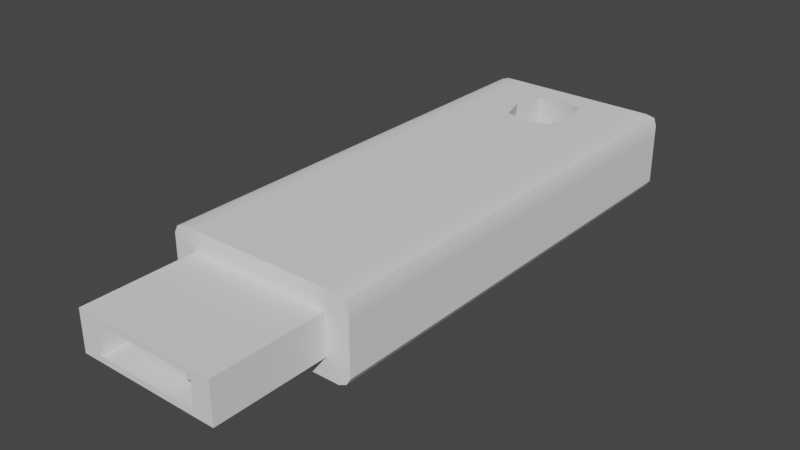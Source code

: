 # Source: BLUSB.blend  (saved by Blender 3.4.6; exported with 4.5.12 LTS)
import bpy
from mathutils import Matrix  # noqa: F401  (used for matrix-valued properties, if any)

bpy.ops.wm.read_factory_settings(use_empty=True)
scene = bpy.context.scene
scene.name = 'Scene'

# ---- collections
col_collection = bpy.data.collections.new('Collection'); scene.collection.children.link(col_collection)

# ---- node groups
ng_auto_smooth = bpy.data.node_groups.new('Auto Smooth', 'GeometryNodeTree')
_s = ng_auto_smooth.interface.new_socket(name='Geometry', in_out='OUTPUT', socket_type='NodeSocketGeometry')
_s = ng_auto_smooth.interface.new_socket(name='Geometry', in_out='INPUT', socket_type='NodeSocketGeometry')
_s = ng_auto_smooth.interface.new_socket(name='Angle', in_out='INPUT', socket_type='NodeSocketFloat')
_s.subtype = 'ANGLE'
_s.min_value = 0.0
_s.max_value = 3.142
ng_auto_smooth.is_modifier = True
_N = ng_auto_smooth.nodes; _L = ng_auto_smooth.links
n0 = _N.new('NodeGroupOutput'); n0.name = 'Group Output'; n0.location = (480, -100)
n1 = _N.new('NodeGroupInput'); n1.name = 'Group Input'; n1.location = (-420, -300)
n2 = _N.new('NodeGroupInput'); n2.name = 'Group Input.001'; n2.location = (-60, -100)
n3 = _N.new('GeometryNodeSetShadeSmooth'); n3.name = 'Set Shade Smooth'; n3.location = (120, -100)
n3.domain = 'EDGE'
n4 = _N.new('GeometryNodeSetShadeSmooth'); n4.name = 'Set Shade Smooth.001'; n4.location = (300, -100)
n5 = _N.new('GeometryNodeInputMeshEdgeAngle'); n5.name = 'Edge Angle'; n5.location = (-420, -220)
n6 = _N.new('GeometryNodeInputEdgeSmooth'); n6.name = 'Is Edge Smooth'; n6.location = (-60, -160)
n7 = _N.new('GeometryNodeInputShadeSmooth'); n7.name = 'Is Face Smooth'; n7.location = (-240, -340)
n8 = _N.new('FunctionNodeBooleanMath'); n8.name = 'Boolean Math'; n8.location = (-60, -220)
n9 = _N.new('FunctionNodeCompare'); n9.name = 'Compare'; n9.location = (-240, -180)
n9.operation = 'LESS_EQUAL'
_L.new(n5.outputs[0], n9.inputs[0])
_L.new(n4.outputs[0], n0.inputs[0])
_L.new(n1.outputs[1], n9.inputs[1])
_L.new(n9.outputs[0], n8.inputs[0])
_L.new(n7.outputs[0], n8.inputs[1])
_L.new(n2.outputs[0], n3.inputs[0])
_L.new(n6.outputs[0], n3.inputs[1])
_L.new(n3.outputs[0], n4.inputs[0])
_L.new(n8.outputs[0], n3.inputs[2])
n0.is_active_output = True

# ---- world
world_world = bpy.data.worlds.new('World'); scene.world = world_world
world_world.use_nodes = True; world_world.node_tree.nodes.clear()
_N = world_world.node_tree.nodes; _L = world_world.node_tree.links
n0 = _N.new('ShaderNodeOutputWorld'); n0.name = 'World Output'; n0.location = (300, 300)
n1 = _N.new('ShaderNodeBackground'); n1.name = 'Background'; n1.location = (10, 300)
n1.inputs[0].default_value = (0.05088, 0.05088, 0.05088, 1.0)
_L.new(n1.outputs[0], n0.inputs[0])
n0.is_active_output = True
world_world.color = (0.05088, 0.05088, 0.05088)
world_world.use_sun_shadow = False
world_world.sun_shadow_jitter_overblur = 0.0

# ---- meshes
me_plane = bpy.data.meshes.new('Plane')
me_plane.from_pydata([(-0.9654, -1.0, 0.02926), (0.9577, -1.0, 0.03695), (-0.9654, 3.789, 0.02926), (0.9577, 3.789, 0.03695), (-0.9601, -1.0, 0.8117), (0.9746, -1.0, 0.8212), (-0.9601, 3.789, 0.8117), (0.9746, 3.789, 0.8212), (1.0, 3.789, 0.2104), (1.0, 3.789, 0.4208), (1.0, 3.789, 0.6312), (1.0, -1.0, 0.6312), (1.0, -1.0, 0.4208), (1.0, -1.0, 0.2104), (-1.0, -1.0, 0.2104), (-1.0, -1.0, 0.4208), (-1.0, -1.0, 0.6312), (-1.0, 3.789, 0.6312), (-1.0, 3.789, 0.4208), (-1.0, 3.789, 0.2104), (-0.75, -1.0, 0.0), (-0.5, -1.0, 0.0), (-0.25, -1.0, 0.0), (0.0, -1.0, 0.0), (0.25, -1.0, 0.0), (0.5, -1.0, 0.0), (0.75, -1.0, 0.0), (0.75, 3.789, 0.0), (0.5, 3.789, 0.0), (0.25, 3.789, 0.0), (0.0, 3.789, 0.0), (-0.25, 3.789, 0.0), (-0.5, 3.789, 0.0), (-0.75, 3.789, 0.0), (-0.75, -1.0, 0.8416), (-0.5, -1.0, 0.8416), (-0.25, -1.0, 0.8416), (0.0, -1.0, 0.8416), (0.25, -1.0, 0.8416), (0.5, -1.0, 0.8416), (0.75, -1.0, 0.8416), (0.75, 3.789, 0.8416), (0.5, 3.789, 0.8416), (0.25, 3.789, 0.8416), (0.0, 3.789, 0.8416), (-0.25, 3.789, 0.8416), (-0.5, 3.789, 0.8416), (-0.75, 3.789, 0.8416), (0.75, -1.0, 0.2104), (0.5, -1.0, 0.2104), (0.25, -1.0, 0.2104), (0.0, -1.0, 0.2104), (-0.25, -1.0, 0.2104), (-0.5, -1.0, 0.2104), (-0.75, -1.0, 0.2104), (0.75, -1.0, 0.4208), (-0.1814, -2.179, 0.2682), (0.0, -2.179, 0.2682), (0.1814, -2.179, 0.2682), (0.3628, -2.179, 0.2682), (0.5442, -2.179, 0.2682), (-0.75, -1.0, 0.4208), (0.75, -1.0, 0.6312), (0.5, -1.0, 0.6312), (0.25, -1.0, 0.6312), (0.0, -1.0, 0.6312), (-0.25, -1.0, 0.6312), (-0.5, -1.0, 0.6312), (-0.75, -1.0, 0.6312), (-0.75, 3.789, 0.2104), (-0.5, 3.789, 0.2104), (-0.25, 3.789, 0.2104), (0.0, 3.789, 0.2104), (0.25, 3.789, 0.2104), (0.5, 3.789, 0.2104), (0.75, 3.789, 0.2104), (-0.75, 3.789, 0.4208), (-0.5, 3.789, 0.4208), (-0.25, 3.789, 0.4208), (0.0, 3.789, 0.4208), (0.25, 3.789, 0.4208), (0.5, 3.789, 0.4208), (0.75, 3.789, 0.4208), (-0.75, 3.789, 0.6312), (-0.5, 3.789, 0.6312), (-0.25, 3.789, 0.6312), (0.0, 3.789, 0.6312), (0.25, 3.789, 0.6312), (0.5, 3.789, 0.6312), (0.75, 3.789, 0.6312), (0.75, -2.179, 0.2104), (0.5, -2.179, 0.2104), (0.25, -2.179, 0.2104), (0.0, -2.179, 0.2104), (-0.25, -2.179, 0.2104), (-0.5, -2.179, 0.2104), (-0.75, -2.179, 0.2104), (0.75, -2.179, 0.4208), (-0.1814, -1.609, 0.2682), (0.0, -1.609, 0.2682), (0.1814, -1.609, 0.2682), (0.3628, -1.609, 0.2682), (0.5442, -1.609, 0.2682), (-0.75, -2.179, 0.4208), (0.75, -2.179, 0.6312), (0.5, -2.179, 0.6312), (0.25, -2.179, 0.6312), (0.0, -2.179, 0.6312), (-0.25, -2.179, 0.6312), (-0.5, -2.179, 0.6312), (-0.75, -2.179, 0.6312), (-0.3628, -2.179, 0.2682), (-0.5442, -2.179, 0.2682), (0.5442, -2.179, 0.4208), (-0.1021, -1.609, 0.3349), (1.241e-09, -1.609, 0.3349), (0.1021, -1.609, 0.3349), (0.2041, -1.609, 0.3349), (0.3062, -1.609, 0.3349), (-0.5442, -2.179, 0.4208), (0.5442, -2.179, 0.5735), (0.3628, -2.179, 0.5735), (0.1814, -2.179, 0.5735), (0.0, -2.179, 0.5735), (-0.1814, -2.179, 0.5735), (-0.3628, -2.179, 0.5735), (-0.5442, -2.179, 0.5735), (-0.3628, -1.609, 0.2682), (-0.5442, -1.609, 0.2682), (0.5442, -1.609, 0.4208), (-0.1021, -2.028, 0.3349), (1.241e-09, -2.028, 0.3349), (0.1021, -2.028, 0.3349), (0.2041, -2.028, 0.3349), (0.3062, -2.028, 0.3349), (-0.5442, -1.609, 0.4208), (0.5442, -1.609, 0.5735), (0.3628, -1.609, 0.5735), (0.1814, -1.609, 0.5735), (0.0, -1.609, 0.5735), (-0.1814, -1.609, 0.5735), (-0.3628, -1.609, 0.5735), (-0.5442, -1.609, 0.5735), (-0.2041, -1.609, 0.3349), (-0.3062, -1.609, 0.3349), (0.3062, -1.609, 0.4208), (-1.0, 1.394, 0.2104), (0.9746, 1.394, 0.8212), (-0.9601, 1.394, 0.8117), (0.9577, 1.394, 0.03695), (-0.9654, 1.394, 0.02926), (-0.3062, -1.609, 0.4208), (0.3062, -1.609, 0.5067), (0.2041, -1.609, 0.5067), (0.1021, -1.609, 0.5067), (1.241e-09, -1.609, 0.5067), (-0.1021, -1.609, 0.5067), (-0.2041, -1.609, 0.5067), (-0.3062, -1.609, 0.5067), (-0.2041, -2.028, 0.3349), (-0.3062, -2.028, 0.3349), (0.3062, -2.028, 0.4208), (0.2041, -2.028, 0.4208), (0.1021, -2.028, 0.4208), (1.241e-09, -2.028, 0.4208), (-0.1021, -2.028, 0.4208), (-0.2041, -2.028, 0.4208), (-0.3062, -2.028, 0.4208), (0.3062, -2.028, 0.5067), (0.2041, -2.028, 0.5067), (0.1021, -2.028, 0.5067), (1.241e-09, -2.028, 0.5067), (-0.1021, -2.028, 0.5067), (-0.2041, -2.028, 0.5067), (-0.3062, -2.028, 0.5067), (-1.0, 1.394, 0.4208), (-1.0, 1.394, 0.6312), (1.0, 1.394, 0.2104), (1.0, 1.394, 0.4208), (1.0, 1.394, 0.6312), (-0.75, 1.394, 0.8416), (-0.5, 1.394, 0.8416), (-0.25, 1.394, 0.8416), (0.0, 1.394, 0.8416), (0.25, 1.394, 0.8416), (0.5, 1.394, 0.8416), (0.75, 1.394, 0.8416), (-0.75, 1.394, 0.0), (-0.5, 1.394, 0.0), (-0.25, 1.394, 0.0), (0.0, 1.394, 0.0), (0.25, 1.394, 0.0), (0.5, 1.394, 0.0), (0.75, 1.394, 0.0), (0.9577, 2.592, 0.03695), (0.9746, 2.592, 0.8212), (-1.0, 2.592, 0.2104), (-1.0, 2.592, 0.4208), (-1.0, 2.592, 0.6312), (-0.75, 2.592, 0.8416), (-0.5, 2.592, 0.8416), (-0.25, 2.592, 0.8416), (0.0, 2.592, 0.8416), (0.25, 2.592, 0.8416), (0.5, 2.592, 0.8416), (0.75, 2.592, 0.8416), (-0.9654, 2.592, 0.02926), (-0.9601, 2.592, 0.8117), (1.0, 2.592, 0.2104), (1.0, 2.592, 0.4208), (1.0, 2.592, 0.6312), (-0.75, 2.592, 0.0), (-0.5, 2.592, 0.0), (-0.25, 2.592, 0.0), (0.0, 2.592, 0.0), (0.25, 2.592, 0.0), (0.5, 2.592, 0.0), (0.75, 2.592, 0.0), (0.9577, 3.19, 0.03695), (0.9746, 3.19, 0.8212), (-1.0, 3.19, 0.2104), (-1.0, 3.19, 0.4208), (-1.0, 3.19, 0.6312), (-0.75, 3.19, 0.8416), (-0.5, 3.19, 0.8416), (-0.3406, 3.19, 0.8416), (0.3127, 3.19, 0.8416), (0.5, 3.19, 0.8416), (0.75, 3.19, 0.8416), (-0.9654, 3.19, 0.02926), (-0.9601, 3.19, 0.8117), (1.0, 3.19, 0.2104), (1.0, 3.19, 0.4208), (1.0, 3.19, 0.6312), (-0.75, 3.19, 0.0), (-0.5, 3.19, 0.0), (-0.3406, 3.19, 0.0), (0.3127, 3.19, 0.0), (0.5, 3.19, 0.0), (0.75, 3.19, 0.0), (0.9577, 3.49, 0.03695), (0.9746, 3.49, 0.8212), (-1.0, 3.49, 0.2104), (-1.0, 3.49, 0.4208), (-1.0, 3.49, 0.6312), (-0.75, 3.49, 0.8416), (-0.5, 3.49, 0.8416), (-0.25, 3.49, 0.8416), (0.0, 3.553, 0.8416), (0.25, 3.49, 0.8416), (0.5, 3.49, 0.8416), (0.75, 3.49, 0.8416), (-0.9654, 3.49, 0.02926), (-0.9601, 3.49, 0.8117), (1.0, 3.49, 0.2104), (1.0, 3.49, 0.4208), (1.0, 3.49, 0.6312), (-0.75, 3.49, 0.0), (-0.5, 3.49, 0.0), (-0.25, 3.49, 0.0), (0.0, 3.553, 0.0), (0.25, 3.49, 0.0), (0.5, 3.49, 0.0), (0.75, 3.49, 0.0), (-0.9654, 2.891, 0.02926), (-0.9601, 2.891, 0.8117), (1.0, 2.891, 0.2104), (1.0, 2.891, 0.4208), (1.0, 2.891, 0.6312), (-0.75, 2.891, 0.0), (-0.5, 2.891, 0.0), (-0.25, 2.891, 0.0), (0.0, 2.811, 0.0), (0.25, 2.891, 0.0), (0.5, 2.891, 0.0), (0.75, 2.891, 0.0), (0.9577, 2.891, 0.03695), (0.9746, 2.891, 0.8212), (-1.0, 2.891, 0.2104), (-1.0, 2.891, 0.4208), (-1.0, 2.891, 0.6312), (-0.75, 2.891, 0.8416), (-0.5, 2.891, 0.8416), (-0.25, 2.891, 0.8416), (0.0, 2.811, 0.8416), (0.25, 2.891, 0.8416), (0.5, 2.891, 0.8416), (0.75, 2.891, 0.8416), (1.0, -1.0, 0.1052), (-1.0, 3.789, 0.1052), (1.0, 3.789, 0.1052), (-1.0, -1.0, 0.1052), (0.75, 3.789, 0.1052), (0.5, 3.789, 0.1052), (0.25, 3.789, 0.1052), (0.0, 3.789, 0.1052), (-0.25, 3.789, 0.1052), (-0.5, 3.789, 0.1052), (-0.75, 3.789, 0.1052), (-0.75, -1.0, 0.1052), (-0.5, -1.0, 0.1052), (-0.25, -1.0, 0.1052), (0.0, -1.0, 0.1052), (0.25, -1.0, 0.1052), (0.5, -1.0, 0.1052), (0.75, -1.0, 0.1052), (1.0, 1.394, 0.1052), (-1.0, 1.394, 0.1052), (-1.0, 2.592, 0.1052), (1.0, 2.592, 0.1052), (-1.0, 3.19, 0.1052), (1.0, 3.19, 0.1052), (-1.0, 3.49, 0.1052), (1.0, 3.49, 0.1052), (1.0, 2.891, 0.1052), (-1.0, 2.891, 0.1052), (-0.875, 3.789, 0.0), (-0.875, 3.789, 0.8416), (-0.875, -1.0, 0.2104), (-0.875, -1.0, 0.4208), (-0.875, -1.0, 0.6312), (-0.875, -1.0, 0.0), (-0.875, -1.0, 0.8416), (-0.875, 3.789, 0.2104), (-0.875, 3.789, 0.4208), (-0.875, 3.789, 0.6312), (-0.875, 1.394, 0.0), (-0.875, 1.394, 0.8416), (-0.875, 2.592, 0.0), (-0.875, 2.592, 0.8416), (-0.875, 3.19, 0.0), (-0.875, 3.19, 0.8416), (-0.875, 3.49, 0.0), (-0.875, 3.49, 0.8416), (-0.875, 2.891, 0.8416), (-0.875, 2.891, 0.0), (-0.875, -1.0, 0.1052), (-0.875, 3.789, 0.1052), (1.0, 3.789, 0.7364), (-1.0, -1.0, 0.7364), (1.0, -1.0, 0.7364), (-1.0, 3.789, 0.7364), (-0.75, -1.0, 0.7364), (-0.5, -1.0, 0.7364), (-0.25, -1.0, 0.7364), (0.0, -1.0, 0.7364), (0.25, -1.0, 0.7364), (0.5, -1.0, 0.7364), (0.75, -1.0, 0.7364), (0.75, 3.789, 0.7364), (0.5, 3.789, 0.7364), (0.25, 3.789, 0.7364), (0.0, 3.789, 0.7364), (-0.25, 3.789, 0.7364), (-0.5, 3.789, 0.7364), (-0.75, 3.789, 0.7364), (-1.0, 1.394, 0.7364), (1.0, 1.394, 0.7364), (-1.0, 2.592, 0.7364), (1.0, 2.592, 0.7364), (-1.0, 3.19, 0.7364), (1.0, 3.19, 0.7364), (-1.0, 3.49, 0.7364), (1.0, 3.49, 0.7364), (1.0, 2.891, 0.7364), (-1.0, 2.891, 0.7364), (-0.875, -1.0, 0.7364), (-0.875, 3.789, 0.7364), (0.8768, -1.0, 0.0), (0.8768, -1.0, 0.8416), (0.8768, 3.789, 0.2104), (0.8768, 3.789, 0.4208), (0.8768, 3.789, 0.6312), (0.8768, 3.789, 0.0), (0.8768, 3.789, 0.8416), (0.8768, -1.0, 0.2104), (0.8768, -1.0, 0.4208), (0.8768, -1.0, 0.6312), (0.8768, 1.394, 0.8416), (0.8768, 1.394, 0.0), (0.8768, 2.592, 0.8416), (0.8768, 2.592, 0.0), (0.8768, 3.19, 0.8416), (0.8768, 3.19, 0.0), (0.8514, 3.49, 0.8212), (0.8768, 3.49, 0.0), (0.8768, 2.891, 0.0), (0.8768, 2.891, 0.8416), (0.8768, 3.789, 0.1052), (0.8768, -1.0, 0.1052), (0.8768, 3.789, 0.7364), (0.8768, -1.0, 0.7364), (-0.2931, 3.542, 0.4208), (0.2943, 2.839, 0.4208), (-0.2931, 2.839, 0.4208), (0.368, 3.191, 0.4208), (0.0006097, 3.617, 0.4208), (-0.3995, 3.191, 0.4208), (0.2943, 3.542, 0.4208), (0.0006097, 2.746, 0.4208)], [], [(385, 373, 3, 240), (384, 241, 7, 374), (363, 338, 7, 241), (356, 339, 4, 148), (367, 341, 6, 317), (391, 340, 5, 369), (389, 288, 13, 375), (375, 13, 12, 376), (376, 12, 11, 377), (337, 289, 19, 323), (323, 19, 18, 324), (324, 18, 17, 325), (307, 291, 14, 146), (146, 14, 15, 175), (175, 15, 16, 176), (313, 290, 8, 254), (254, 8, 9, 255), (255, 9, 10, 256), (371, 82, 89, 372), (82, 81, 88, 89), (81, 80, 87, 88), (80, 79, 86, 87), (79, 78, 85, 86), (78, 77, 84, 85), (77, 76, 83, 84), (370, 75, 82, 371), (75, 74, 81, 82), (74, 73, 80, 81), (73, 72, 79, 80), (72, 71, 78, 79), (71, 70, 77, 78), (70, 69, 76, 77), (388, 292, 75, 370), (292, 293, 74, 75), (293, 294, 73, 74), (294, 295, 72, 73), (295, 296, 71, 72), (296, 297, 70, 71), (297, 298, 69, 70), (319, 61, 68, 320), (68, 61, 103, 110), (61, 54, 96, 103), (65, 66, 108, 107), (51, 50, 92, 93), (55, 62, 104, 97), (64, 65, 107, 106), (318, 54, 61, 319), (50, 49, 91, 92), (48, 55, 97, 90), (63, 64, 106, 105), (49, 48, 90, 91), (62, 63, 105, 104), (54, 53, 95, 96), (336, 299, 54, 318), (299, 300, 53, 54), (300, 301, 52, 53), (301, 302, 51, 52), (302, 303, 50, 51), (303, 304, 49, 50), (304, 305, 48, 49), (366, 342, 34, 322), (342, 343, 35, 34), (343, 344, 36, 35), (344, 345, 37, 36), (345, 346, 38, 37), (346, 347, 39, 38), (347, 348, 40, 39), (390, 349, 41, 374), (349, 350, 42, 41), (350, 351, 43, 42), (351, 352, 44, 43), (352, 353, 45, 44), (353, 354, 46, 45), (354, 355, 47, 46), (333, 245, 47, 317), (245, 246, 46, 47), (246, 247, 45, 46), (247, 248, 44, 45), (248, 249, 43, 44), (249, 250, 42, 43), (250, 251, 41, 42), (332, 316, 33, 257), (257, 33, 32, 258), (258, 32, 31, 259), (259, 31, 30, 260), (260, 30, 29, 261), (261, 29, 28, 262), (262, 28, 27, 263), (103, 96, 112, 119), (109, 110, 126, 125), (93, 92, 58, 57), (97, 104, 120, 113), (90, 97, 113, 60), (108, 109, 125, 124), (92, 91, 59, 58), (107, 108, 124, 123), (91, 90, 60, 59), (106, 107, 123, 122), (105, 106, 122, 121), (96, 95, 111, 112), (52, 51, 93, 94), (66, 67, 109, 108), (53, 52, 94, 95), (67, 68, 110, 109), (124, 125, 141, 140), (58, 59, 101, 100), (123, 124, 140, 139), (59, 60, 102, 101), (122, 123, 139, 138), (121, 122, 138, 137), (112, 111, 127, 128), (120, 121, 137, 136), (111, 56, 98, 127), (126, 119, 135, 142), (56, 57, 99, 98), (119, 112, 128, 135), (94, 93, 57, 56), (110, 103, 119, 126), (95, 94, 56, 111), (104, 105, 121, 120), (127, 98, 114, 143), (142, 135, 151, 158), (98, 99, 115, 114), (135, 128, 144, 151), (141, 142, 158, 157), (99, 100, 116, 115), (129, 136, 152, 145), (102, 129, 145, 118), (140, 141, 157, 156), (100, 101, 117, 116), (139, 140, 156, 155), (101, 102, 118, 117), (60, 113, 129, 102), (113, 120, 136, 129), (57, 58, 100, 99), (125, 126, 142, 141), (151, 144, 160, 167), (157, 158, 174, 173), (115, 116, 132, 131), (145, 152, 168, 161), (118, 145, 161, 134), (156, 157, 173, 172), (116, 117, 133, 132), (155, 156, 172, 171), (117, 118, 134, 133), (154, 155, 171, 170), (153, 154, 170, 169), (144, 143, 159, 160), (136, 137, 153, 152), (128, 127, 143, 144), (137, 138, 154, 153), (138, 139, 155, 154), (167, 166, 173, 174), (166, 165, 172, 173), (165, 164, 171, 172), (164, 163, 170, 171), (163, 162, 169, 170), (162, 161, 168, 169), (160, 159, 166, 167), (159, 130, 165, 166), (130, 131, 164, 165), (131, 132, 163, 164), (132, 133, 162, 163), (133, 134, 161, 162), (114, 115, 131, 130), (158, 151, 167, 174), (143, 114, 130, 159), (152, 153, 169, 168), (25, 192, 193, 26), (24, 191, 192, 25), (23, 190, 191, 24), (22, 189, 190, 23), (21, 188, 189, 22), (20, 187, 188, 21), (321, 326, 187, 20), (39, 40, 186, 185), (38, 39, 185, 184), (37, 38, 184, 183), (36, 37, 183, 182), (35, 36, 182, 181), (34, 35, 181, 180), (322, 34, 180, 327), (12, 178, 179, 11), (13, 177, 178, 12), (288, 306, 177, 13), (197, 175, 176, 198), (196, 146, 175, 197), (308, 307, 146, 196), (358, 356, 148, 207), (340, 357, 147, 5), (369, 5, 147, 378), (368, 379, 149, 1), (365, 358, 207, 265), (315, 308, 196, 278), (278, 196, 197, 279), (279, 197, 198, 280), (192, 216, 217, 193), (191, 215, 216, 192), (190, 214, 215, 191), (189, 213, 214, 190), (188, 212, 213, 189), (187, 211, 212, 188), (326, 328, 211, 187), (185, 186, 205, 204), (184, 185, 204, 203), (183, 184, 203, 202), (182, 183, 202, 201), (181, 182, 201, 200), (180, 181, 200, 199), (327, 180, 199, 329), (178, 209, 210, 179), (177, 208, 209, 178), (306, 309, 208, 177), (357, 359, 195, 147), (378, 147, 195, 380), (379, 381, 194, 149), (243, 221, 222, 244), (242, 220, 221, 243), (312, 310, 220, 242), (362, 360, 230, 253), (274, 238, 239, 275), (273, 237, 238, 274), (394, 283, 284, 399), (398, 395, 226, 249), (270, 235, 236, 271), (269, 234, 235, 270), (335, 330, 234, 269), (286, 287, 228, 227), (285, 286, 227, 226), (392, 259, 260, 396), (394, 271, 236, 397), (282, 283, 225, 224), (281, 282, 224, 223), (334, 281, 223, 331), (267, 232, 233, 268), (266, 231, 232, 267), (314, 311, 231, 266), (364, 361, 219, 277), (387, 277, 219, 382), (386, 383, 218, 276), (341, 362, 253, 6), (289, 312, 242, 19), (19, 242, 243, 18), (18, 243, 244, 17), (238, 262, 263, 239), (237, 261, 262, 238), (393, 399, 284, 285), (393, 395, 237, 273), (235, 258, 259, 236), (234, 257, 258, 235), (330, 332, 257, 234), (227, 228, 251, 250), (226, 227, 250, 249), (396, 260, 261, 398), (392, 397, 236, 259), (224, 225, 247, 246), (223, 224, 246, 245), (331, 223, 245, 333), (232, 255, 256, 233), (231, 254, 255, 232), (311, 313, 254, 231), (361, 363, 241, 219), (382, 219, 241, 384), (383, 385, 240, 218), (381, 386, 276, 194), (380, 195, 277, 387), (359, 364, 277, 195), (309, 314, 266, 208), (208, 266, 267, 209), (209, 267, 268, 210), (329, 199, 281, 334), (199, 200, 282, 281), (200, 201, 283, 282), (201, 202, 284, 283), (202, 203, 285, 284), (203, 204, 286, 285), (204, 205, 287, 286), (328, 335, 269, 211), (211, 269, 270, 212), (212, 270, 271, 213), (213, 271, 272, 214), (214, 272, 273, 215), (215, 273, 274, 216), (216, 274, 275, 217), (221, 279, 280, 222), (220, 278, 279, 221), (310, 315, 278, 220), (360, 365, 265, 230), (229, 264, 315, 310), (194, 276, 314, 309), (218, 240, 313, 311), (2, 252, 312, 289), (276, 218, 311, 314), (252, 229, 310, 312), (149, 194, 309, 306), (264, 206, 308, 315), (206, 150, 307, 308), (1, 149, 306, 288), (25, 26, 305, 304), (24, 25, 304, 303), (23, 24, 303, 302), (22, 23, 302, 301), (21, 22, 301, 300), (20, 21, 300, 299), (321, 20, 299, 336), (32, 33, 298, 297), (31, 32, 297, 296), (30, 31, 296, 295), (29, 30, 295, 294), (28, 29, 294, 293), (27, 28, 293, 292), (373, 27, 292, 388), (240, 3, 290, 313), (150, 0, 291, 307), (316, 2, 289, 337), (368, 1, 288, 389), (33, 316, 337, 298), (0, 321, 336, 291), (206, 264, 335, 328), (207, 329, 334, 265), (230, 331, 333, 253), (229, 252, 332, 330), (265, 334, 331, 230), (264, 229, 330, 335), (148, 327, 329, 207), (150, 206, 328, 326), (4, 322, 327, 148), (0, 150, 326, 321), (252, 2, 316, 332), (253, 333, 317, 6), (339, 366, 322, 4), (291, 336, 318, 14), (14, 318, 319, 15), (15, 319, 320, 16), (76, 324, 325, 83), (69, 323, 324, 76), (298, 337, 323, 69), (355, 367, 317, 47), (83, 325, 367, 355), (16, 320, 366, 339), (222, 280, 365, 360), (210, 268, 364, 359), (233, 256, 363, 361), (17, 244, 362, 341), (268, 233, 361, 364), (244, 222, 360, 362), (179, 210, 359, 357), (280, 198, 358, 365), (11, 179, 357, 340), (198, 176, 356, 358), (84, 83, 355, 354), (85, 84, 354, 353), (86, 85, 353, 352), (87, 86, 352, 351), (88, 87, 351, 350), (89, 88, 350, 349), (372, 89, 349, 390), (63, 62, 348, 347), (64, 63, 347, 346), (65, 64, 346, 345), (66, 65, 345, 344), (67, 66, 344, 343), (68, 67, 343, 342), (320, 68, 342, 366), (377, 11, 340, 391), (325, 17, 341, 367), (176, 16, 339, 356), (256, 10, 338, 363), (62, 377, 391, 348), (10, 372, 390, 338), (26, 368, 389, 305), (3, 373, 388, 290), (205, 380, 387, 287), (217, 275, 386, 381), (239, 263, 385, 383), (228, 382, 384, 251), (275, 239, 383, 386), (287, 387, 382, 228), (193, 217, 381, 379), (186, 378, 380, 205), (26, 193, 379, 368), (40, 369, 378, 186), (338, 390, 374, 7), (290, 388, 370, 8), (8, 370, 371, 9), (9, 371, 372, 10), (55, 376, 377, 62), (48, 375, 376, 55), (305, 389, 375, 48), (348, 391, 369, 40), (251, 384, 374, 41), (263, 27, 373, 385), (247, 225, 397, 392), (248, 396, 398, 249), (285, 226, 395, 393), (273, 272, 399, 393), (283, 394, 397, 225), (247, 392, 396, 248), (261, 237, 395, 398), (271, 394, 399, 272)])
me_plane.polygons.foreach_set('use_smooth', [True] * 400)
_uv = me_plane.uv_layers.new(name='UVMap')
_uv.uv.foreach_set('vector', [0.9384, 0.9375, 0.9384, 1.0, 1.0, 1.0, 1.0, 0.9375, 0.9384, 0.9375, 1.0, 0.9375, 1.0, 1.0, 0.9384, 1.0, 1.0, 0.9375, 1.0, 1.0, 1.0, 1.0, 1.0, 0.9375, 0.0, 0.5, 0.0, 0.0, 0.0, 0.0, 0.0, 0.5, 0.0625, 1.0, 0.0, 1.0, 0.0, 1.0, 0.0625, 1.0, 0.9384, 0.0, 1.0, 0.0, 1.0, 0.0, 0.9384, 0.0, 0.9384, 0.0, 1.0, 0.0, 1.0, 0.0, 0.9384, 0.0, 0.9384, 0.0, 1.0, 0.0, 1.0, 0.0, 0.9384, 0.0, 0.9384, 0.0, 1.0, 0.0, 1.0, 0.0, 0.9384, 0.0, 0.0625, 1.0, 0.0, 1.0, 0.0, 1.0, 0.0625, 1.0, 0.0625, 1.0, 0.0, 1.0, 0.0, 1.0, 0.0625, 1.0, 0.0625, 1.0, 0.0, 1.0, 0.0, 1.0, 0.0625, 1.0, 0.0, 0.5, 0.0, 0.0, 0.0, 0.0, 0.0, 0.5, 0.0, 0.5, 0.0, 0.0, 0.0, 0.0, 0.0, 0.5, 0.0, 0.5, 0.0, 0.0, 0.0, 0.0, 0.0, 0.5, 1.0, 0.9375, 1.0, 1.0, 1.0, 1.0, 1.0, 0.9375, 1.0, 0.9375, 1.0, 1.0, 1.0, 1.0, 1.0, 0.9375, 1.0, 0.9375, 1.0, 1.0, 1.0, 1.0, 1.0, 0.9375, 0.9384, 1.0, 0.875, 1.0, 0.875, 1.0, 0.9384, 1.0, 0.875, 1.0, 0.75, 1.0, 0.75, 1.0, 0.875, 1.0, 0.75, 1.0, 0.625, 1.0, 0.625, 1.0, 0.75, 1.0, 0.625, 1.0, 0.5, 1.0, 0.5, 1.0, 0.625, 1.0, 0.5, 1.0, 0.375, 1.0, 0.375, 1.0, 0.5, 1.0, 0.375, 1.0, 0.25, 1.0, 0.25, 1.0, 0.375, 1.0, 0.25, 1.0, 0.125, 1.0, 0.125, 1.0, 0.25, 1.0, 0.9384, 1.0, 0.875, 1.0, 0.875, 1.0, 0.9384, 1.0, 0.875, 1.0, 0.75, 1.0, 0.75, 1.0, 0.875, 1.0, 0.75, 1.0, 0.625, 1.0, 0.625, 1.0, 0.75, 1.0, 0.625, 1.0, 0.5, 1.0, 0.5, 1.0, 0.625, 1.0, 0.5, 1.0, 0.375, 1.0, 0.375, 1.0, 0.5, 1.0, 0.375, 1.0, 0.25, 1.0, 0.25, 1.0, 0.375, 1.0, 0.25, 1.0, 0.125, 1.0, 0.125, 1.0, 0.25, 1.0, 0.9384, 1.0, 0.875, 1.0, 0.875, 1.0, 0.9384, 1.0, 0.875, 1.0, 0.75, 1.0, 0.75, 1.0, 0.875, 1.0, 0.75, 1.0, 0.625, 1.0, 0.625, 1.0, 0.75, 1.0, 0.625, 1.0, 0.5, 1.0, 0.5, 1.0, 0.625, 1.0, 0.5, 1.0, 0.375, 1.0, 0.375, 1.0, 0.5, 1.0, 0.375, 1.0, 0.25, 1.0, 0.25, 1.0, 0.375, 1.0, 0.25, 1.0, 0.125, 1.0, 0.125, 1.0, 0.25, 1.0, 0.0625, 0.0, 0.125, 0.0, 0.125, 0.0, 0.0625, 0.0, 0.125, 0.0, 0.125, 0.0, 0.125, 0.0, 0.125, 0.0, 0.125, 0.0, 0.125, 0.0, 0.125, 0.0, 0.125, 0.0, 0.5, 0.0, 0.375, 0.0, 0.375, 0.0, 0.5, 0.0, 0.5, 0.0, 0.625, 0.0, 0.625, 0.0, 0.5, 0.0, 0.875, 0.0, 0.875, 0.0, 0.875, 0.0, 0.875, 0.0, 0.625, 0.0, 0.5, 0.0, 0.5, 0.0, 0.625, 0.0, 0.0625, 0.0, 0.125, 0.0, 0.125, 0.0, 0.0625, 0.0, 0.625, 0.0, 0.75, 0.0, 0.75, 0.0, 0.625, 0.0, 0.875, 0.0, 0.875, 0.0, 0.875, 0.0, 0.875, 0.0, 0.75, 0.0, 0.625, 0.0, 0.625, 0.0, 0.75, 0.0, 0.75, 0.0, 0.875, 0.0, 0.875, 0.0, 0.75, 0.0, 0.875, 0.0, 0.75, 0.0, 0.75, 0.0, 0.875, 0.0, 0.125, 0.0, 0.25, 0.0, 0.25, 0.0, 0.125, 0.0, 0.0625, 0.0, 0.125, 0.0, 0.125, 0.0, 0.0625, 0.0, 0.125, 0.0, 0.25, 0.0, 0.25, 0.0, 0.125, 0.0, 0.25, 0.0, 0.375, 0.0, 0.375, 0.0, 0.25, 0.0, 0.375, 0.0, 0.5, 0.0, 0.5, 0.0, 0.375, 0.0, 0.5, 0.0, 0.625, 0.0, 0.625, 0.0, 0.5, 0.0, 0.625, 0.0, 0.75, 0.0, 0.75, 0.0, 0.625, 0.0, 0.75, 0.0, 0.875, 0.0, 0.875, 0.0, 0.75, 0.0, 0.0625, 0.0, 0.125, 0.0, 0.125, 0.0, 0.0625, 0.0, 0.125, 0.0, 0.25, 0.0, 0.25, 0.0, 0.125, 0.0, 0.25, 0.0, 0.375, 0.0, 0.375, 0.0, 0.25, 0.0, 0.375, 0.0, 0.5, 0.0, 0.5, 0.0, 0.375, 0.0, 0.5, 0.0, 0.625, 0.0, 0.625, 0.0, 0.5, 0.0, 0.625, 0.0, 0.75, 0.0, 0.75, 0.0, 0.625, 0.0, 0.75, 0.0, 0.875, 0.0, 0.875, 0.0, 0.75, 0.0, 0.9384, 1.0, 0.875, 1.0, 0.875, 1.0, 0.9384, 1.0, 0.875, 1.0, 0.75, 1.0, 0.75, 1.0, 0.875, 1.0, 0.75, 1.0, 0.625, 1.0, 0.625, 1.0, 0.75, 1.0, 0.625, 1.0, 0.5, 1.0, 0.5, 1.0, 0.625, 1.0, 0.5, 1.0, 0.375, 1.0, 0.375, 1.0, 0.5, 1.0, 0.375, 1.0, 0.25, 1.0, 0.25, 1.0, 0.375, 1.0, 0.25, 1.0, 0.125, 1.0, 0.125, 1.0, 0.25, 1.0, 0.0625, 0.9375, 0.125, 0.9375, 0.125, 1.0, 0.0625, 1.0, 0.125, 0.9375, 0.25, 0.9375, 0.25, 1.0, 0.125, 1.0, 0.25, 0.9375, 0.375, 0.9375, 0.375, 1.0, 0.25, 1.0, 0.375, 0.9375, 0.5, 0.9375, 0.5, 1.0, 0.375, 1.0, 0.5, 0.9375, 0.625, 0.9375, 0.625, 1.0, 0.5, 1.0, 0.625, 0.9375, 0.75, 0.9375, 0.75, 1.0, 0.625, 1.0, 0.75, 0.9375, 0.875, 0.9375, 0.875, 1.0, 0.75, 1.0, 0.0625, 0.9375, 0.0625, 1.0, 0.125, 1.0, 0.125, 0.9375, 0.125, 0.9375, 0.125, 1.0, 0.25, 1.0, 0.25, 0.9375, 0.25, 0.9375, 0.25, 1.0, 0.375, 1.0, 0.375, 0.9375, 0.375, 0.9375, 0.375, 1.0, 0.5, 1.0, 0.5, 0.9375, 0.5, 0.9375, 0.5, 1.0, 0.625, 1.0, 0.625, 0.9375, 0.625, 0.9375, 0.625, 1.0, 0.75, 1.0, 0.75, 0.9375, 0.75, 0.9375, 0.75, 1.0, 0.875, 1.0, 0.875, 0.9375, 0.125, 0.0, 0.125, 0.0, 0.125, 0.0, 0.125, 0.0, 0.25, 0.0, 0.125, 0.0, 0.125, 0.0, 0.25, 0.0, 0.5, 0.0, 0.625, 0.0, 0.625, 0.0, 0.5, 0.0, 0.875, 0.0, 0.875, 0.0, 0.875, 0.0, 0.875, 0.0, 0.875, 0.0, 0.875, 0.0, 0.875, 0.0, 0.875, 0.0, 0.375, 0.0, 0.25, 0.0, 0.25, 0.0, 0.375, 0.0, 0.625, 0.0, 0.75, 0.0, 0.75, 0.0, 0.625, 0.0, 0.5, 0.0, 0.375, 0.0, 0.375, 0.0, 0.5, 0.0, 0.75, 0.0, 0.875, 0.0, 0.875, 0.0, 0.75, 0.0, 0.625, 0.0, 0.5, 0.0, 0.5, 0.0, 0.625, 0.0, 0.75, 0.0, 0.625, 0.0, 0.625, 0.0, 0.75, 0.0, 0.125, 0.0, 0.25, 0.0, 0.25, 0.0, 0.125, 0.0, 0.375, 0.0, 0.5, 0.0, 0.5, 0.0, 0.375, 0.0, 0.375, 0.0, 0.25, 0.0, 0.25, 0.0, 0.375, 0.0, 0.25, 0.0, 0.375, 0.0, 0.375, 0.0, 0.25, 0.0, 0.25, 0.0, 0.125, 0.0, 0.125, 0.0, 0.25, 0.0, 0.375, 0.0, 0.25, 0.0, 0.25, 0.0, 0.375, 0.0, 0.625, 0.0, 0.75, 0.0, 0.75, 0.0, 0.625, 0.0, 0.5, 0.0, 0.375, 0.0, 0.375, 0.0, 0.5, 0.0, 0.75, 0.0, 0.875, 0.0, 0.875, 0.0, 0.75, 0.0, 0.625, 0.0, 0.5, 0.0, 0.5, 0.0, 0.625, 0.0, 0.75, 0.0, 0.625, 0.0, 0.625, 0.0, 0.75, 0.0, 0.125, 0.0, 0.25, 0.0, 0.25, 0.0, 0.125, 0.0, 0.875, 0.0, 0.75, 0.0, 0.75, 0.0, 0.875, 0.0, 0.25, 0.0, 0.375, 0.0, 0.375, 0.0, 0.25, 0.0, 0.125, 0.0, 0.125, 0.0, 0.125, 0.0, 0.125, 0.0, 0.375, 0.0, 0.5, 0.0, 0.5, 0.0, 0.375, 0.0, 0.125, 0.0, 0.125, 0.0, 0.125, 0.0, 0.125, 0.0, 0.375, 0.0, 0.5, 0.0, 0.5, 0.0, 0.375, 0.0, 0.125, 0.0, 0.125, 0.0, 0.125, 0.0, 0.125, 0.0, 0.25, 0.0, 0.375, 0.0, 0.375, 0.0, 0.25, 0.0, 0.875, 0.0, 0.75, 0.0, 0.75, 0.0, 0.875, 0.0, 0.25, 0.0, 0.375, 0.0, 0.375, 0.0, 0.25, 0.0, 0.125, 0.0, 0.125, 0.0, 0.125, 0.0, 0.125, 0.0, 0.375, 0.0, 0.5, 0.0, 0.5, 0.0, 0.375, 0.0, 0.125, 0.0, 0.125, 0.0, 0.125, 0.0, 0.125, 0.0, 0.25, 0.0, 0.125, 0.0, 0.125, 0.0, 0.25, 0.0, 0.5, 0.0, 0.625, 0.0, 0.625, 0.0, 0.5, 0.0, 0.875, 0.0, 0.875, 0.0, 0.875, 0.0, 0.875, 0.0, 0.875, 0.0, 0.875, 0.0, 0.875, 0.0, 0.875, 0.0, 0.375, 0.0, 0.25, 0.0, 0.25, 0.0, 0.375, 0.0, 0.625, 0.0, 0.75, 0.0, 0.75, 0.0, 0.625, 0.0, 0.5, 0.0, 0.375, 0.0, 0.375, 0.0, 0.5, 0.0, 0.75, 0.0, 0.875, 0.0, 0.875, 0.0, 0.75, 0.0, 0.875, 0.0, 0.875, 0.0, 0.875, 0.0, 0.875, 0.0, 0.875, 0.0, 0.875, 0.0, 0.875, 0.0, 0.875, 0.0, 0.5, 0.0, 0.625, 0.0, 0.625, 0.0, 0.5, 0.0, 0.25, 0.0, 0.125, 0.0, 0.125, 0.0, 0.25, 0.0, 0.125, 0.0, 0.125, 0.0, 0.125, 0.0, 0.125, 0.0, 0.25, 0.0, 0.125, 0.0, 0.125, 0.0, 0.25, 0.0, 0.5, 0.0, 0.625, 0.0, 0.625, 0.0, 0.5, 0.0, 0.875, 0.0, 0.875, 0.0, 0.875, 0.0, 0.875, 0.0, 0.875, 0.0, 0.875, 0.0, 0.875, 0.0, 0.875, 0.0, 0.375, 0.0, 0.25, 0.0, 0.25, 0.0, 0.375, 0.0, 0.625, 0.0, 0.75, 0.0, 0.75, 0.0, 0.625, 0.0, 0.5, 0.0, 0.375, 0.0, 0.375, 0.0, 0.5, 0.0, 0.75, 0.0, 0.875, 0.0, 0.875, 0.0, 0.75, 0.0, 0.625, 0.0, 0.5, 0.0, 0.5, 0.0, 0.625, 0.0, 0.75, 0.0, 0.625, 0.0, 0.625, 0.0, 0.75, 0.0, 0.125, 0.0, 0.25, 0.0, 0.25, 0.0, 0.125, 0.0, 0.875, 0.0, 0.75, 0.0, 0.75, 0.0, 0.875, 0.0, 0.125, 0.0, 0.25, 0.0, 0.25, 0.0, 0.125, 0.0, 0.75, 0.0, 0.625, 0.0, 0.625, 0.0, 0.75, 0.0, 0.625, 0.0, 0.5, 0.0, 0.5, 0.0, 0.625, 0.0, 0.125, 0.0, 0.25, 0.0, 0.25, 0.0, 0.125, 0.0, 0.25, 0.0, 0.375, 0.0, 0.375, 0.0, 0.25, 0.0, 0.375, 0.0, 0.5, 0.0, 0.5, 0.0, 0.375, 0.0, 0.5, 0.0, 0.625, 0.0, 0.625, 0.0, 0.5, 0.0, 0.625, 0.0, 0.75, 0.0, 0.75, 0.0, 0.625, 0.0, 0.75, 0.0, 0.875, 0.0, 0.875, 0.0, 0.75, 0.0, 0.125, 0.0, 0.25, 0.0, 0.25, 0.0, 0.125, 0.0, 0.25, 0.0, 0.375, 0.0, 0.375, 0.0, 0.25, 0.0, 0.375, 0.0, 0.5, 0.0, 0.5, 0.0, 0.375, 0.0, 0.5, 0.0, 0.625, 0.0, 0.625, 0.0, 0.5, 0.0, 0.625, 0.0, 0.75, 0.0, 0.75, 0.0, 0.625, 0.0, 0.75, 0.0, 0.875, 0.0, 0.875, 0.0, 0.75, 0.0, 0.375, 0.0, 0.5, 0.0, 0.5, 0.0, 0.375, 0.0, 0.125, 0.0, 0.125, 0.0, 0.125, 0.0, 0.125, 0.0, 0.25, 0.0, 0.375, 0.0, 0.375, 0.0, 0.25, 0.0, 0.875, 0.0, 0.75, 0.0, 0.75, 0.0, 0.875, 0.0, 0.75, 0.0, 0.75, 0.5, 0.875, 0.5, 0.875, 0.0, 0.625, 0.0, 0.625, 0.5, 0.75, 0.5, 0.75, 0.0, 0.5, 0.0, 0.5, 0.5, 0.625, 0.5, 0.625, 0.0, 0.375, 0.0, 0.375, 0.5, 0.5, 0.5, 0.5, 0.0, 0.25, 0.0, 0.25, 0.5, 0.375, 0.5, 0.375, 0.0, 0.125, 0.0, 0.125, 0.5, 0.25, 0.5, 0.25, 0.0, 0.0625, 0.0, 0.0625, 0.5, 0.125, 0.5, 0.125, 0.0, 0.75, 0.0, 0.875, 0.0, 0.875, 0.5, 0.75, 0.5, 0.625, 0.0, 0.75, 0.0, 0.75, 0.5, 0.625, 0.5, 0.5, 0.0, 0.625, 0.0, 0.625, 0.5, 0.5, 0.5, 0.375, 0.0, 0.5, 0.0, 0.5, 0.5, 0.375, 0.5, 0.25, 0.0, 0.375, 0.0, 0.375, 0.5, 0.25, 0.5, 0.125, 0.0, 0.25, 0.0, 0.25, 0.5, 0.125, 0.5, 0.0625, 0.0, 0.125, 0.0, 0.125, 0.5, 0.0625, 0.5, 1.0, 0.0, 1.0, 0.5, 1.0, 0.5, 1.0, 0.0, 1.0, 0.0, 1.0, 0.5, 1.0, 0.5, 1.0, 0.0, 1.0, 0.0, 1.0, 0.5, 1.0, 0.5, 1.0, 0.0, 0.0, 0.75, 0.0, 0.5, 0.0, 0.5, 0.0, 0.75, 0.0, 0.75, 0.0, 0.5, 0.0, 0.5, 0.0, 0.75, 0.0, 0.75, 0.0, 0.5, 0.0, 0.5, 0.0, 0.75, 0.0, 0.75, 0.0, 0.5, 0.0, 0.5, 0.0, 0.75, 1.0, 0.0, 1.0, 0.5, 1.0, 0.5, 1.0, 0.0, 0.9384, 0.0, 1.0, 0.0, 1.0, 0.5, 0.9384, 0.5, 0.9384, 0.0, 0.9384, 0.5, 1.0, 0.5, 1.0, 0.0, 0.0, 0.8125, 0.0, 0.75, 0.0, 0.75, 0.0, 0.8125, 0.0, 0.8125, 0.0, 0.75, 0.0, 0.75, 0.0, 0.8125, 0.0, 0.8125, 0.0, 0.75, 0.0, 0.75, 0.0, 0.8125, 0.0, 0.8125, 0.0, 0.75, 0.0, 0.75, 0.0, 0.8125, 0.75, 0.5, 0.75, 0.75, 0.875, 0.75, 0.875, 0.5, 0.625, 0.5, 0.625, 0.75, 0.75, 0.75, 0.75, 0.5, 0.5, 0.5, 0.5, 0.75, 0.625, 0.75, 0.625, 0.5, 0.375, 0.5, 0.375, 0.75, 0.5, 0.75, 0.5, 0.5, 0.25, 0.5, 0.25, 0.75, 0.375, 0.75, 0.375, 0.5, 0.125, 0.5, 0.125, 0.75, 0.25, 0.75, 0.25, 0.5, 0.0625, 0.5, 0.0625, 0.75, 0.125, 0.75, 0.125, 0.5, 0.75, 0.5, 0.875, 0.5, 0.875, 0.75, 0.75, 0.75, 0.625, 0.5, 0.75, 0.5, 0.75, 0.75, 0.625, 0.75, 0.5, 0.5, 0.625, 0.5, 0.625, 0.75, 0.5, 0.75, 0.375, 0.5, 0.5, 0.5, 0.5, 0.75, 0.375, 0.75, 0.25, 0.5, 0.375, 0.5, 0.375, 0.75, 0.25, 0.75, 0.125, 0.5, 0.25, 0.5, 0.25, 0.75, 0.125, 0.75, 0.0625, 0.5, 0.125, 0.5, 0.125, 0.75, 0.0625, 0.75, 1.0, 0.5, 1.0, 0.75, 1.0, 0.75, 1.0, 0.5, 1.0, 0.5, 1.0, 0.75, 1.0, 0.75, 1.0, 0.5, 1.0, 0.5, 1.0, 0.75, 1.0, 0.75, 1.0, 0.5, 1.0, 0.5, 1.0, 0.75, 1.0, 0.75, 1.0, 0.5, 0.9384, 0.5, 1.0, 0.5, 1.0, 0.75, 0.9384, 0.75, 0.9384, 0.5, 0.9384, 0.75, 1.0, 0.75, 1.0, 0.5, 0.0, 0.9375, 0.0, 0.875, 0.0, 0.875, 0.0, 0.9375, 0.0, 0.9375, 0.0, 0.875, 0.0, 0.875, 0.0, 0.9375, 0.0, 0.9375, 0.0, 0.875, 0.0, 0.875, 0.0, 0.9375, 0.0, 0.9375, 0.0, 0.875, 0.0, 0.875, 0.0, 0.9375, 0.75, 0.8125, 0.75, 0.875, 0.875, 0.875, 0.875, 0.8125, 0.625, 0.8125, 0.625, 0.875, 0.75, 0.875, 0.75, 0.8125, 0.375, 0.8125, 0.375, 0.8125, 0.5, 0.8125, 0.5, 0.8125, 0.625, 0.9375, 0.625, 0.875, 0.625, 0.875, 0.625, 0.9375, 0.25, 0.8125, 0.25, 0.875, 0.375, 0.875, 0.375, 0.8125, 0.125, 0.8125, 0.125, 0.875, 0.25, 0.875, 0.25, 0.8125, 0.0625, 0.8125, 0.0625, 0.875, 0.125, 0.875, 0.125, 0.8125, 0.75, 0.8125, 0.875, 0.8125, 0.875, 0.875, 0.75, 0.875, 0.625, 0.8125, 0.75, 0.8125, 0.75, 0.875, 0.625, 0.875, 0.375, 0.9375, 0.375, 0.9375, 0.5, 0.9375, 0.5, 0.9375, 0.375, 0.8125, 0.375, 0.8125, 0.375, 0.875, 0.375, 0.875, 0.25, 0.8125, 0.375, 0.8125, 0.375, 0.875, 0.25, 0.875, 0.125, 0.8125, 0.25, 0.8125, 0.25, 0.875, 0.125, 0.875, 0.0625, 0.8125, 0.125, 0.8125, 0.125, 0.875, 0.0625, 0.875, 1.0, 0.8125, 1.0, 0.875, 1.0, 0.875, 1.0, 0.8125, 1.0, 0.8125, 1.0, 0.875, 1.0, 0.875, 1.0, 0.8125, 1.0, 0.8125, 1.0, 0.875, 1.0, 0.875, 1.0, 0.8125, 1.0, 0.8125, 1.0, 0.875, 1.0, 0.875, 1.0, 0.8125, 0.9384, 0.8125, 1.0, 0.8125, 1.0, 0.875, 0.9384, 0.875, 0.9384, 0.8125, 0.9384, 0.875, 1.0, 0.875, 1.0, 0.8125, 0.0, 1.0, 0.0, 0.9375, 0.0, 0.9375, 0.0, 1.0, 0.0, 1.0, 0.0, 0.9375, 0.0, 0.9375, 0.0, 1.0, 0.0, 1.0, 0.0, 0.9375, 0.0, 0.9375, 0.0, 1.0, 0.0, 1.0, 0.0, 0.9375, 0.0, 0.9375, 0.0, 1.0, 0.75, 0.875, 0.75, 0.9375, 0.875, 0.9375, 0.875, 0.875, 0.625, 0.875, 0.625, 0.9375, 0.75, 0.9375, 0.75, 0.875, 0.625, 0.8125, 0.5, 0.8125, 0.5, 0.8125, 0.625, 0.8125, 0.625, 0.8125, 0.625, 0.875, 0.625, 0.875, 0.625, 0.8125, 0.25, 0.875, 0.25, 0.9375, 0.375, 0.9375, 0.375, 0.875, 0.125, 0.875, 0.125, 0.9375, 0.25, 0.9375, 0.25, 0.875, 0.0625, 0.875, 0.0625, 0.9375, 0.125, 0.9375, 0.125, 0.875, 0.75, 0.875, 0.875, 0.875, 0.875, 0.9375, 0.75, 0.9375, 0.625, 0.875, 0.75, 0.875, 0.75, 0.9375, 0.625, 0.9375, 0.5, 0.9375, 0.5, 0.9375, 0.625, 0.9375, 0.625, 0.9375, 0.375, 0.9375, 0.375, 0.875, 0.375, 0.875, 0.375, 0.9375, 0.25, 0.875, 0.375, 0.875, 0.375, 0.9375, 0.25, 0.9375, 0.125, 0.875, 0.25, 0.875, 0.25, 0.9375, 0.125, 0.9375, 0.0625, 0.875, 0.125, 0.875, 0.125, 0.9375, 0.0625, 0.9375, 1.0, 0.875, 1.0, 0.9375, 1.0, 0.9375, 1.0, 0.875, 1.0, 0.875, 1.0, 0.9375, 1.0, 0.9375, 1.0, 0.875, 1.0, 0.875, 1.0, 0.9375, 1.0, 0.9375, 1.0, 0.875, 1.0, 0.875, 1.0, 0.9375, 1.0, 0.9375, 1.0, 0.875, 0.9384, 0.875, 1.0, 0.875, 1.0, 0.9375, 0.9384, 0.9375, 0.9384, 0.875, 0.9384, 0.9375, 1.0, 0.9375, 1.0, 0.875, 0.9384, 0.75, 0.9384, 0.8125, 1.0, 0.8125, 1.0, 0.75, 0.9384, 0.75, 1.0, 0.75, 1.0, 0.8125, 0.9384, 0.8125, 1.0, 0.75, 1.0, 0.8125, 1.0, 0.8125, 1.0, 0.75, 1.0, 0.75, 1.0, 0.8125, 1.0, 0.8125, 1.0, 0.75, 1.0, 0.75, 1.0, 0.8125, 1.0, 0.8125, 1.0, 0.75, 1.0, 0.75, 1.0, 0.8125, 1.0, 0.8125, 1.0, 0.75, 0.0625, 0.75, 0.125, 0.75, 0.125, 0.8125, 0.0625, 0.8125, 0.125, 0.75, 0.25, 0.75, 0.25, 0.8125, 0.125, 0.8125, 0.25, 0.75, 0.375, 0.75, 0.375, 0.8125, 0.25, 0.8125, 0.375, 0.75, 0.5, 0.75, 0.5, 0.8125, 0.375, 0.8125, 0.5, 0.75, 0.625, 0.75, 0.625, 0.8125, 0.5, 0.8125, 0.625, 0.75, 0.75, 0.75, 0.75, 0.8125, 0.625, 0.8125, 0.75, 0.75, 0.875, 0.75, 0.875, 0.8125, 0.75, 0.8125, 0.0625, 0.75, 0.0625, 0.8125, 0.125, 0.8125, 0.125, 0.75, 0.125, 0.75, 0.125, 0.8125, 0.25, 0.8125, 0.25, 0.75, 0.25, 0.75, 0.25, 0.8125, 0.375, 0.8125, 0.375, 0.75, 0.375, 0.75, 0.375, 0.8125, 0.5, 0.8125, 0.5, 0.75, 0.5, 0.75, 0.5, 0.8125, 0.625, 0.8125, 0.625, 0.75, 0.625, 0.75, 0.625, 0.8125, 0.75, 0.8125, 0.75, 0.75, 0.75, 0.75, 0.75, 0.8125, 0.875, 0.8125, 0.875, 0.75, 0.0, 0.875, 0.0, 0.8125, 0.0, 0.8125, 0.0, 0.875, 0.0, 0.875, 0.0, 0.8125, 0.0, 0.8125, 0.0, 0.875, 0.0, 0.875, 0.0, 0.8125, 0.0, 0.8125, 0.0, 0.875, 0.0, 0.875, 0.0, 0.8125, 0.0, 0.8125, 0.0, 0.875, 0.0, 0.875, 0.0, 0.8125, 0.0, 0.8125, 0.0, 0.875, 1.0, 0.75, 1.0, 0.8125, 1.0, 0.8125, 1.0, 0.75, 1.0, 0.875, 1.0, 0.9375, 1.0, 0.9375, 1.0, 0.875, 0.0, 1.0, 0.0, 0.9375, 0.0, 0.9375, 0.0, 1.0, 1.0, 0.8125, 1.0, 0.875, 1.0, 0.875, 1.0, 0.8125, 0.0, 0.9375, 0.0, 0.875, 0.0, 0.875, 0.0, 0.9375, 1.0, 0.5, 1.0, 0.75, 1.0, 0.75, 1.0, 0.5, 0.0, 0.8125, 0.0, 0.75, 0.0, 0.75, 0.0, 0.8125, 0.0, 0.75, 0.0, 0.5, 0.0, 0.5, 0.0, 0.75, 1.0, 0.0, 1.0, 0.5, 1.0, 0.5, 1.0, 0.0, 0.75, 0.0, 0.875, 0.0, 0.875, 0.0, 0.75, 0.0, 0.625, 0.0, 0.75, 0.0, 0.75, 0.0, 0.625, 0.0, 0.5, 0.0, 0.625, 0.0, 0.625, 0.0, 0.5, 0.0, 0.375, 0.0, 0.5, 0.0, 0.5, 0.0, 0.375, 0.0, 0.25, 0.0, 0.375, 0.0, 0.375, 0.0, 0.25, 0.0, 0.125, 0.0, 0.25, 0.0, 0.25, 0.0, 0.125, 0.0, 0.0625, 0.0, 0.125, 0.0, 0.125, 0.0, 0.0625, 0.0, 0.25, 1.0, 0.125, 1.0, 0.125, 1.0, 0.25, 1.0, 0.375, 1.0, 0.25, 1.0, 0.25, 1.0, 0.375, 1.0, 0.5, 1.0, 0.375, 1.0, 0.375, 1.0, 0.5, 1.0, 0.625, 1.0, 0.5, 1.0, 0.5, 1.0, 0.625, 1.0, 0.75, 1.0, 0.625, 1.0, 0.625, 1.0, 0.75, 1.0, 0.875, 1.0, 0.75, 1.0, 0.75, 1.0, 0.875, 1.0, 0.9384, 1.0, 0.875, 1.0, 0.875, 1.0, 0.9384, 1.0, 1.0, 0.9375, 1.0, 1.0, 1.0, 1.0, 1.0, 0.9375, 0.0, 0.5, 0.0, 0.0, 0.0, 0.0, 0.0, 0.5, 0.0625, 1.0, 0.0, 1.0, 0.0, 1.0, 0.0625, 1.0, 0.9384, 0.0, 1.0, 0.0, 1.0, 0.0, 0.9384, 0.0, 0.125, 1.0, 0.0625, 1.0, 0.0625, 1.0, 0.125, 1.0, 0.0, 0.0, 0.0625, 0.0, 0.0625, 0.0, 0.0, 0.0, 0.0, 0.75, 0.0, 0.8125, 0.0625, 0.8125, 0.0625, 0.75, 0.0, 0.75, 0.0625, 0.75, 0.0625, 0.8125, 0.0, 0.8125, 0.0, 0.875, 0.0625, 0.875, 0.0625, 0.9375, 0.0, 0.9375, 0.0, 0.875, 0.0, 0.9375, 0.0625, 0.9375, 0.0625, 0.875, 0.0, 0.8125, 0.0625, 0.8125, 0.0625, 0.875, 0.0, 0.875, 0.0, 0.8125, 0.0, 0.875, 0.0625, 0.875, 0.0625, 0.8125, 0.0, 0.5, 0.0625, 0.5, 0.0625, 0.75, 0.0, 0.75, 0.0, 0.5, 0.0, 0.75, 0.0625, 0.75, 0.0625, 0.5, 0.0, 0.0, 0.0625, 0.0, 0.0625, 0.5, 0.0, 0.5, 0.0, 0.0, 0.0, 0.5, 0.0625, 0.5, 0.0625, 0.0, 0.0, 0.9375, 0.0, 1.0, 0.0625, 1.0, 0.0625, 0.9375, 0.0, 0.9375, 0.0625, 0.9375, 0.0625, 1.0, 0.0, 1.0, 0.0, 0.0, 0.0625, 0.0, 0.0625, 0.0, 0.0, 0.0, 0.0, 0.0, 0.0625, 0.0, 0.0625, 0.0, 0.0, 0.0, 0.0, 0.0, 0.0625, 0.0, 0.0625, 0.0, 0.0, 0.0, 0.0, 0.0, 0.0625, 0.0, 0.0625, 0.0, 0.0, 0.0, 0.125, 1.0, 0.0625, 1.0, 0.0625, 1.0, 0.125, 1.0, 0.125, 1.0, 0.0625, 1.0, 0.0625, 1.0, 0.125, 1.0, 0.125, 1.0, 0.0625, 1.0, 0.0625, 1.0, 0.125, 1.0, 0.125, 1.0, 0.0625, 1.0, 0.0625, 1.0, 0.125, 1.0, 0.125, 1.0, 0.0625, 1.0, 0.0625, 1.0, 0.125, 1.0, 0.0, 0.0, 0.0625, 0.0, 0.0625, 0.0, 0.0, 0.0, 0.0, 0.875, 0.0, 0.8125, 0.0, 0.8125, 0.0, 0.875, 1.0, 0.75, 1.0, 0.8125, 1.0, 0.8125, 1.0, 0.75, 1.0, 0.875, 1.0, 0.9375, 1.0, 0.9375, 1.0, 0.875, 0.0, 1.0, 0.0, 0.9375, 0.0, 0.9375, 0.0, 1.0, 1.0, 0.8125, 1.0, 0.875, 1.0, 0.875, 1.0, 0.8125, 0.0, 0.9375, 0.0, 0.875, 0.0, 0.875, 0.0, 0.9375, 1.0, 0.5, 1.0, 0.75, 1.0, 0.75, 1.0, 0.5, 0.0, 0.8125, 0.0, 0.75, 0.0, 0.75, 0.0, 0.8125, 1.0, 0.0, 1.0, 0.5, 1.0, 0.5, 1.0, 0.0, 0.0, 0.75, 0.0, 0.5, 0.0, 0.5, 0.0, 0.75, 0.25, 1.0, 0.125, 1.0, 0.125, 1.0, 0.25, 1.0, 0.375, 1.0, 0.25, 1.0, 0.25, 1.0, 0.375, 1.0, 0.5, 1.0, 0.375, 1.0, 0.375, 1.0, 0.5, 1.0, 0.625, 1.0, 0.5, 1.0, 0.5, 1.0, 0.625, 1.0, 0.75, 1.0, 0.625, 1.0, 0.625, 1.0, 0.75, 1.0, 0.875, 1.0, 0.75, 1.0, 0.75, 1.0, 0.875, 1.0, 0.9384, 1.0, 0.875, 1.0, 0.875, 1.0, 0.9384, 1.0, 0.75, 0.0, 0.875, 0.0, 0.875, 0.0, 0.75, 0.0, 0.625, 0.0, 0.75, 0.0, 0.75, 0.0, 0.625, 0.0, 0.5, 0.0, 0.625, 0.0, 0.625, 0.0, 0.5, 0.0, 0.375, 0.0, 0.5, 0.0, 0.5, 0.0, 0.375, 0.0, 0.25, 0.0, 0.375, 0.0, 0.375, 0.0, 0.25, 0.0, 0.125, 0.0, 0.25, 0.0, 0.25, 0.0, 0.125, 0.0, 0.0625, 0.0, 0.125, 0.0, 0.125, 0.0, 0.0625, 0.0, 0.9384, 0.0, 1.0, 0.0, 1.0, 0.0, 0.9384, 0.0, 0.0625, 1.0, 0.0, 1.0, 0.0, 1.0, 0.0625, 1.0, 0.0, 0.5, 0.0, 0.0, 0.0, 0.0, 0.0, 0.5, 1.0, 0.9375, 1.0, 1.0, 1.0, 1.0, 1.0, 0.9375, 0.875, 0.0, 0.9384, 0.0, 0.9384, 0.0, 0.875, 0.0, 1.0, 1.0, 0.9384, 1.0, 0.9384, 1.0, 1.0, 1.0, 0.875, 0.0, 0.9384, 0.0, 0.9384, 0.0, 0.875, 0.0, 1.0, 1.0, 0.9384, 1.0, 0.9384, 1.0, 1.0, 1.0, 0.875, 0.75, 0.9384, 0.75, 0.9384, 0.8125, 0.875, 0.8125, 0.875, 0.75, 0.875, 0.8125, 0.9384, 0.8125, 0.9384, 0.75, 0.875, 0.875, 0.875, 0.9375, 0.9384, 0.9375, 0.9384, 0.875, 0.875, 0.875, 0.9384, 0.875, 0.9384, 0.9375, 0.875, 0.9375, 0.875, 0.8125, 0.875, 0.875, 0.9384, 0.875, 0.9384, 0.8125, 0.875, 0.8125, 0.9384, 0.8125, 0.9384, 0.875, 0.875, 0.875, 0.875, 0.5, 0.875, 0.75, 0.9384, 0.75, 0.9384, 0.5, 0.875, 0.5, 0.9384, 0.5, 0.9384, 0.75, 0.875, 0.75, 0.875, 0.0, 0.875, 0.5, 0.9384, 0.5, 0.9384, 0.0, 0.875, 0.0, 0.9384, 0.0, 0.9384, 0.5, 0.875, 0.5, 1.0, 1.0, 0.9384, 1.0, 0.9384, 1.0, 1.0, 1.0, 1.0, 1.0, 0.9384, 1.0, 0.9384, 1.0, 1.0, 1.0, 1.0, 1.0, 0.9384, 1.0, 0.9384, 1.0, 1.0, 1.0, 1.0, 1.0, 0.9384, 1.0, 0.9384, 1.0, 1.0, 1.0, 0.875, 0.0, 0.9384, 0.0, 0.9384, 0.0, 0.875, 0.0, 0.875, 0.0, 0.9384, 0.0, 0.9384, 0.0, 0.875, 0.0, 0.875, 0.0, 0.9384, 0.0, 0.9384, 0.0, 0.875, 0.0, 0.875, 0.0, 0.9384, 0.0, 0.9384, 0.0, 0.875, 0.0, 0.875, 0.9375, 0.9384, 0.9375, 0.9384, 1.0, 0.875, 1.0, 0.875, 0.9375, 0.875, 1.0, 0.9384, 1.0, 0.9384, 0.9375, 0.375, 0.9375, 0.375, 0.875, 0.375, 0.875, 0.375, 0.9375, 0.5, 0.9375, 0.5, 0.9375, 0.625, 0.9375, 0.625, 0.9375, 0.625, 0.8125, 0.625, 0.875, 0.625, 0.875, 0.625, 0.8125, 0.625, 0.8125, 0.5, 0.8125, 0.5, 0.8125, 0.625, 0.8125, 0.375, 0.8125, 0.375, 0.8125, 0.375, 0.875, 0.375, 0.875, 0.375, 0.9375, 0.375, 0.9375, 0.5, 0.9375, 0.5, 0.9375, 0.625, 0.9375, 0.625, 0.875, 0.625, 0.875, 0.625, 0.9375, 0.375, 0.8125, 0.375, 0.8125, 0.5, 0.8125, 0.5, 0.8125])
me_plane.update()

# ---- objects
ob_plane = bpy.data.objects.new('Plane', me_plane)

# ---- transforms, parenting, visibility, modifiers, constraints
ob_plane.location = (0.0, 0.0, 0.0)
_m = ob_plane.modifiers.new('Auto Smooth', 'NODES')
_m.node_group = ng_auto_smooth
_gi = [s.identifier for s in ng_auto_smooth.interface.items_tree if s.item_type == 'SOCKET' and s.in_out == 'INPUT']
_m[_gi[1]] = 0.5236  # Angle

# ---- collection membership
col_collection.objects.link(ob_plane)

# ---- scene / render settings (as saved in the file)
scene.frame_start = 1; scene.frame_end = 250; scene.frame_set(1)
scene.render.engine = 'BLENDER_EEVEE_NEXT'
scene.cycles.sampling_pattern = 'TABULATED_SOBOL'
scene.cycles.use_light_tree = False
scene.view_settings.view_transform = 'Filmic'
bpy.context.view_layer.update()

# ---- added for rendering (the .blend has no active camera and no usable light): camera, sun
cam_auto = bpy.data.cameras.new('AutoCamera')
cam_auto.lens = 50.0
cam_auto.sensor_width = 36.0
cam_auto.clip_end = 1000.0
ob_auto_camera = bpy.data.objects.new('AutoCamera', cam_auto)
scene.collection.objects.link(ob_auto_camera)
ob_auto_camera.location = (5.8757, -6.24611, 5.12138)
ob_auto_camera.rotation_euler = (1.09748, -7.21219e-08, 0.694738)
scene.camera = ob_auto_camera
light_auto_sun = bpy.data.lights.new('AutoSun', 'SUN')
light_auto_sun.energy = 3.0
light_auto_sun.angle = 0.0523599
ob_auto_sun = bpy.data.objects.new('AutoSun', light_auto_sun)
scene.collection.objects.link(ob_auto_sun)
ob_auto_sun.rotation_euler = (0.872665, 0.174533, 0.523599)
bpy.context.view_layer.update()
